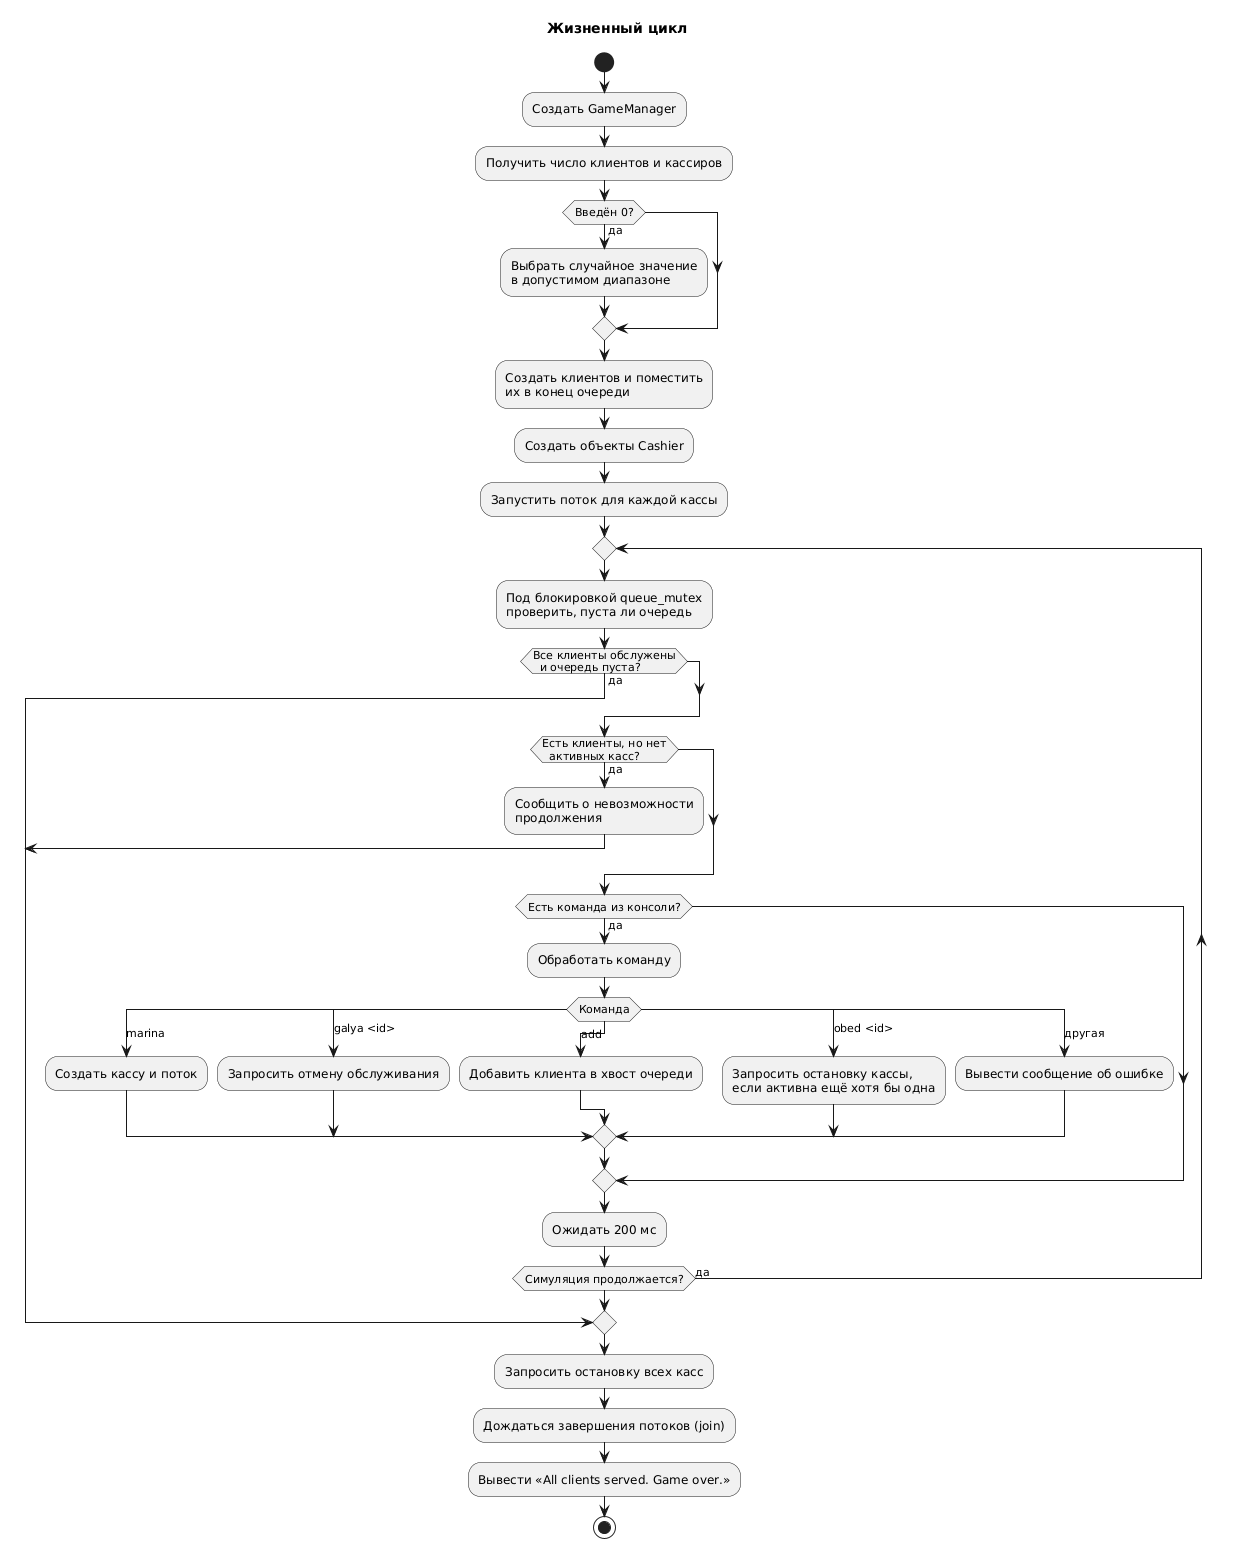

The diagram above was rendered by PlantUML. Its source (embedded in the PNG):
@startuml
title Жизненный цикл

start
:Создать GameManager;
:Получить число клиентов и кассиров;
if (Введён 0?) then (да)
  :Выбрать случайное значение
  в допустимом диапазоне;
endif
:Создать клиентов и поместить
их в конец очереди;
:Создать объекты Cashier;
:Запустить поток для каждой кассы;

repeat
  :Под блокировкой queue_mutex
  проверить, пуста ли очередь;
  if (Все клиенты обслужены
  и очередь пуста?) then (да)
    break
  endif
  if (Есть клиенты, но нет
  активных касс?) then (да)
    :Сообщить о невозможности
    продолжения;
    break
  endif
  if (Есть команда из консоли?) then (да)
    :Обработать команду;
    switch (Команда)
    case (marina)
      :Создать кассу и поток;
    case (galya <id>)
      :Запросить отмену обслуживания;
    case (add)
      :Добавить клиента в хвост очереди;
    case (obed <id>)
      :Запросить остановку кассы,
      если активна ещё хотя бы одна;
    case (другая)
      :Вывести сообщение об ошибке;
    endswitch
  endif
  :Ожидать 200 мс;
repeat while (Симуляция продолжается?) is (да)

:Запросить остановку всех касс;
:Дождаться завершения потоков (join);
:Вывести «All clients served. Game over.»;
stop
@enduml